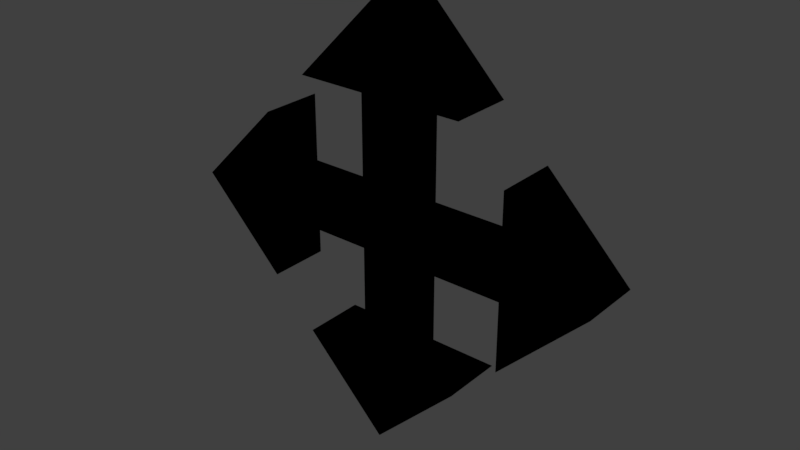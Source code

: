 # Source: moveTool.blend  (saved by Blender 2.78.0; exported with 4.5.12 LTS)
import bpy
from mathutils import Matrix  # noqa: F401  (used for matrix-valued properties, if any)

bpy.ops.wm.read_factory_settings(use_empty=True)
scene = bpy.context.scene
scene.name = 'Scene'

# ---- collections
col_collection_1 = bpy.data.collections.new('Collection 1'); scene.collection.children.link(col_collection_1)

# ---- materials (node trees are filled in below, after node groups)
mat_material = bpy.data.materials.new('Material')
mat_material.alpha_threshold = 0.0
mat_material.roughness = 0.5
mat_material.line_color = (0.0, 0.0, 0.0, 1.0)

# ---- material node trees
mat_material.use_nodes = True; mat_material.node_tree.nodes.clear()
_N = mat_material.node_tree.nodes; _L = mat_material.node_tree.links
n0 = _N.new('ShaderNodeOutputMaterial'); n0.name = 'Material Output'; n0.location = (300, 300)
n1 = _N.new('ShaderNodeBsdfDiffuse'); n1.name = 'Diffuse BSDF'; n1.location = (10, 300)
n1.inputs[0].default_value = (0.0, 0.0, 0.0, 1.0)
_L.new(n1.outputs[0], n0.inputs[0])
n0.is_active_output = True

# ---- world
world_world = bpy.data.worlds.new('World'); scene.world = world_world
world_world.color = (0.05088, 0.05088, 0.05088)
world_world.use_sun_shadow = False
world_world.sun_shadow_jitter_overblur = 0.0
world_world.cycles.sampling_method = 'MANUAL'

# ---- meshes
me_cube_001 = bpy.data.meshes.new('Cube.001')
me_cube_001.from_pydata([(-1.438, 0.341, -0.936), (-2.374, 0.341, 2.545e-08), (-1.438, 0.341, 0.936), (-1.438, -0.341, -0.936), (-2.374, -0.341, 2.545e-08), (-1.438, -0.341, 0.936), (-1.708, -0.341, 0.1766), (1.708, -0.341, 0.1766), (-1.708, 0.341, 0.1766), (1.708, 0.341, 0.1766), (-1.708, -0.341, -0.1766), (1.708, -0.341, -0.1766), (-1.708, 0.341, -0.1766), (1.708, 0.341, -0.1766), (1.438, 0.341, 0.936), (2.374, 0.341, -5.854e-07), (1.438, 0.341, -0.936), (1.438, -0.341, 0.936), (2.374, -0.341, -5.854e-07), (1.438, -0.341, -0.936), (-0.936, 0.341, 1.438), (1.053e-07, 0.341, 2.374), (0.936, 0.341, 1.438), (-0.936, -0.341, 1.438), (1.053e-07, -0.341, 2.374), (0.936, -0.341, 1.438), (-0.1766, -0.341, -1.708), (-0.1766, -0.341, 1.708), (-0.1766, 0.341, -1.708), (-0.1766, 0.341, 1.708), (0.1766, -0.341, -1.708), (0.1766, -0.341, 1.708), (0.1766, 0.341, -1.708), (0.1766, 0.341, 1.708), (0.936, 0.341, -1.438), (-3.159e-07, 0.341, -2.374), (-0.936, 0.341, -1.438), (0.936, -0.341, -1.438), (-3.159e-07, -0.341, -2.374), (-0.936, -0.341, -1.438)], [], [(0, 1, 2), (3, 4, 1, 0), (2, 1, 4, 5), (5, 4, 3), (2, 5, 3, 0), (6, 7, 9, 8), (8, 9, 13, 12), (12, 13, 11, 10), (10, 11, 7, 6), (8, 12, 10, 6), (13, 9, 7, 11), (14, 15, 16), (17, 18, 15, 14), (16, 15, 18, 19), (19, 18, 17), (16, 19, 17, 14), (20, 21, 22), (23, 24, 21, 20), (22, 21, 24, 25), (25, 24, 23), (22, 25, 23, 20), (26, 27, 29, 28), (28, 29, 33, 32), (32, 33, 31, 30), (30, 31, 27, 26), (28, 32, 30, 26), (33, 29, 27, 31), (34, 35, 36), (37, 38, 35, 34), (36, 35, 38, 39), (39, 38, 37), (36, 39, 37, 34)])
me_cube_001.materials.append(mat_material)
me_cube_001.use_remesh_preserve_volume = False
me_cube_001.use_remesh_preserve_attributes = False
me_cube_001.use_mirror_vertex_groups = False
me_cube_001.update()

# ---- objects
ob_cube = bpy.data.objects.new('Cube', me_cube_001)

# ---- transforms, parenting, visibility, modifiers, constraints
ob_cube.location = (0.0, 0.0, 0.0)
ob_cube.lineart.crease_threshold = 0.0

# ---- collection membership
col_collection_1.objects.link(ob_cube)

# ---- scene / render settings (as saved in the file)
scene.frame_start = 1; scene.frame_end = 250; scene.frame_set(1)
scene.render.engine = 'CYCLES'
scene.render.resolution_percentage = 50
scene.render.dither_intensity = 0.0
scene.cycles.use_denoising = False
scene.cycles.samples = 128
scene.cycles.sampling_pattern = 'TABULATED_SOBOL'
scene.cycles.light_sampling_threshold = 0.0
scene.cycles.use_adaptive_sampling = False
scene.cycles.use_light_tree = False
scene.cycles.blur_glossy = 0.0
scene.cycles.sample_clamp_indirect = 0.0
scene.view_settings.view_transform = 'Standard'
bpy.context.view_layer.update()

# ---- added for rendering (the .blend has no active camera and no usable light): camera, sun
cam_auto = bpy.data.cameras.new('AutoCamera')
cam_auto.lens = 50.0
cam_auto.sensor_width = 36.0
cam_auto.clip_end = 1000.0
ob_auto_camera = bpy.data.objects.new('AutoCamera', cam_auto)
scene.collection.objects.link(ob_auto_camera)
ob_auto_camera.location = (6.24458, -7.4935, 4.99567)
ob_auto_camera.rotation_euler = (1.09748, -7.21219e-08, 0.694738)
scene.camera = ob_auto_camera
light_auto_sun = bpy.data.lights.new('AutoSun', 'SUN')
light_auto_sun.energy = 3.0
light_auto_sun.angle = 0.0523599
ob_auto_sun = bpy.data.objects.new('AutoSun', light_auto_sun)
scene.collection.objects.link(ob_auto_sun)
ob_auto_sun.rotation_euler = (0.872665, 0.174533, 0.523599)
bpy.context.view_layer.update()

